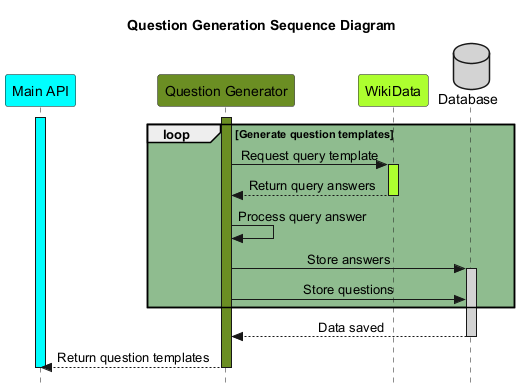

The diagram above was rendered by PlantUML. Its source (embedded in the PNG):
@startuml question_generation
title Question Generation Sequence Diagram

participant mainAPI as "Main API" #Aqua
participant QG as "Question Generator" #OliveDrab
participant WD as "WikiData" #GreenYellow
database DB as "Database" #LightGray

skinparam Style strictuml
skinparam SequenceMessageAlignment center

loop #darkseagreen Generate question templates
    activate mainAPI #Aqua
    activate QG #OliveDrab
    QG -> WD : Request query template
    activate WD #GreenYellow
    WD --> QG : Return query answers
    deactivate WD
    QG -> QG : Process query answer
    QG -> DB : Store answers
    activate DB #LightGray
    QG -> DB : Store questions
end loop
DB --> QG : Data saved
deactivate DB
QG --> mainAPI : Return question templates
deactivate QG
deactivate mainAPI
@enduml